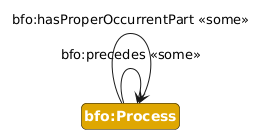

The diagram above was rendered by PlantUML. Its source (embedded in the PNG):
@startuml
!include https://raw.githubusercontent.com/iofoundry/ontopuml/refs/heads/main/nowl/profiles/iof.iuml
left to right direction
class(c1, bfo:Process)
xSome(c1, bfo:precedes, c1)
xSome(c1, bfo:hasProperOccurrentPart, c1)
@enduml